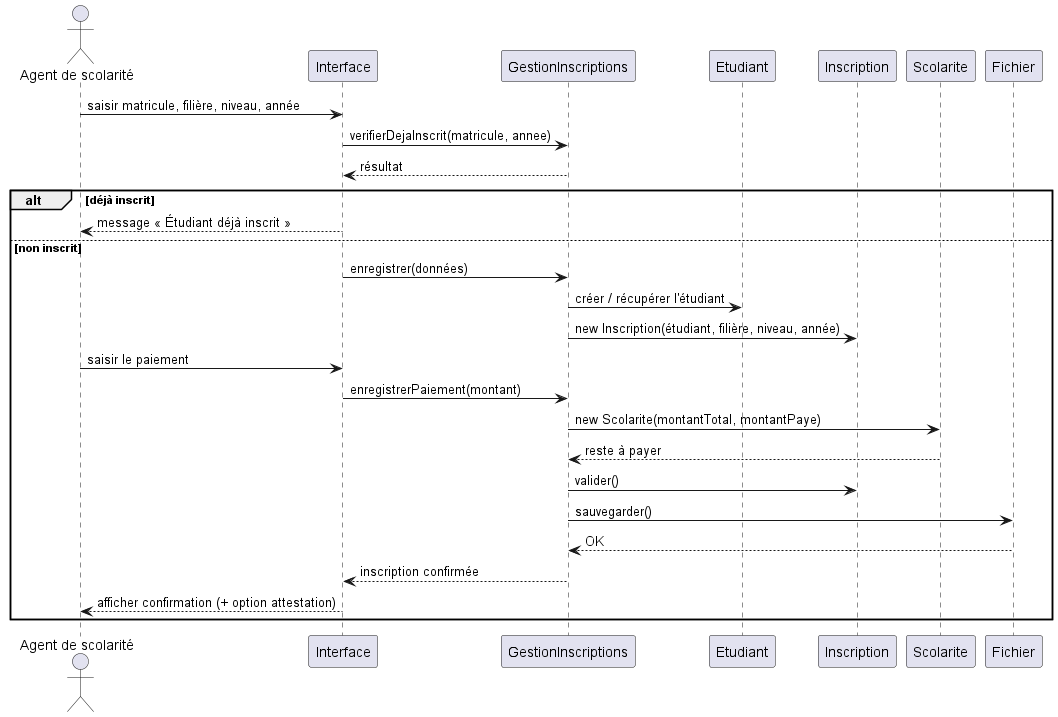

The diagram above was rendered by PlantUML. Its source (embedded in the PNG):
@startuml
actor "Agent de scolarité" as Agent
participant "Interface" as UI
participant "GestionInscriptions" as G
participant "Etudiant" as E
participant "Inscription" as I
participant "Scolarite" as S
participant "Fichier" as F

Agent -> UI : saisir matricule, filière, niveau, année
UI -> G : verifierDejaInscrit(matricule, annee)
G --> UI : résultat

alt déjà inscrit
  UI --> Agent : message « Étudiant déjà inscrit »
else non inscrit
  UI -> G : enregistrer(données)
  G -> E : créer / récupérer l'étudiant
  G -> I : new Inscription(étudiant, filière, niveau, année)
  Agent -> UI : saisir le paiement
  UI -> G : enregistrerPaiement(montant)
  G -> S : new Scolarite(montantTotal, montantPaye)
  S --> G : reste à payer
  G -> I : valider()
  G -> F : sauvegarder()
  F --> G : OK
  G --> UI : inscription confirmée
  UI --> Agent : afficher confirmation (+ option attestation)
end
@enduml